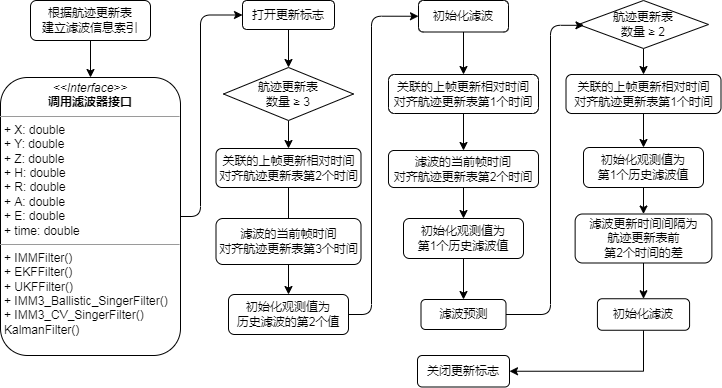

The diagram above was exported from draw.io. Its source (the exported page's mxGraphModel, read from the mxfile embedded in the PNG):
<mxGraphModel dx="758" dy="647" grid="1" gridSize="10" guides="1" tooltips="1" connect="1" arrows="1" fold="1" page="1" pageScale="1" pageWidth="1169" pageHeight="827" math="1" shadow="0">
  <root>
    <mxCell id="0" />
    <mxCell id="1" parent="0" />
    <mxCell id="I78TYOkTlhkK-_Ao6Q62-44" style="edgeStyle=orthogonalEdgeStyle;rounded=1;orthogonalLoop=1;jettySize=auto;html=1;entryX=0;entryY=0.5;entryDx=0;entryDy=0;exitX=1;exitY=0.5;exitDx=0;exitDy=0;" parent="1" source="I78TYOkTlhkK-_Ao6Q62-3" target="I78TYOkTlhkK-_Ao6Q62-43" edge="1">
      <mxGeometry relative="1" as="geometry">
        <Array as="points">
          <mxPoint x="340" y="301" />
          <mxPoint x="340" y="100" />
        </Array>
      </mxGeometry>
    </mxCell>
    <mxCell id="I78TYOkTlhkK-_Ao6Q62-3" value="&lt;p style=&quot;margin:0px;margin-top:4px;text-align:center;&quot;&gt;&lt;i&gt;&amp;lt;&amp;lt;Interface&amp;gt;&amp;gt;&lt;/i&gt;&lt;br&gt;&lt;b&gt;调用滤波器接口&lt;br&gt;&lt;/b&gt;&lt;/p&gt;&lt;hr size=&quot;1&quot;&gt;&lt;p style=&quot;margin:0px;margin-left:4px;&quot;&gt;+ X: double&lt;br&gt;+ Y: double&lt;/p&gt;&lt;p style=&quot;margin:0px;margin-left:4px;&quot;&gt;+ Z: double&lt;/p&gt;&lt;p style=&quot;margin:0px;margin-left:4px;&quot;&gt;+ H: double&lt;/p&gt;&lt;p style=&quot;margin:0px;margin-left:4px;&quot;&gt;+ R: double&lt;/p&gt;&lt;p style=&quot;margin:0px;margin-left:4px;&quot;&gt;+ A: double&lt;/p&gt;&lt;p style=&quot;margin:0px;margin-left:4px;&quot;&gt;+ E: double&lt;/p&gt;&lt;p style=&quot;margin:0px;margin-left:4px;&quot;&gt;+ time: double&lt;/p&gt;&lt;hr size=&quot;1&quot;&gt;&lt;p style=&quot;margin:0px;margin-left:4px;&quot;&gt;&lt;span style=&quot;background-color: initial;&quot;&gt;+&amp;nbsp;IMMFilter()&lt;/span&gt;&lt;br&gt;&lt;/p&gt;&lt;p style=&quot;border-color: var(--border-color); margin: 0px 0px 0px 4px;&quot;&gt;+&amp;nbsp;EKFFilter()&lt;/p&gt;&lt;p style=&quot;margin:0px;margin-left:4px;&quot;&gt;+&amp;nbsp;UKFFilter()&lt;/p&gt;&lt;p style=&quot;margin:0px;margin-left:4px;&quot;&gt;+&amp;nbsp;IMM3_Ballistic_SingerFilter()&lt;/p&gt;&lt;p style=&quot;margin:0px;margin-left:4px;&quot;&gt;+&amp;nbsp;IMM3_CV_SingerFilter()&lt;/p&gt;&lt;p style=&quot;border-color: var(--border-color); margin: 0px 0px 0px 4px;&quot;&gt;&lt;span style=&quot;background-color: initial;&quot;&gt;KalmanFilter()&lt;/span&gt;&lt;br&gt;&lt;/p&gt;" style="verticalAlign=top;align=left;overflow=fill;fontSize=12;fontFamily=Helvetica;html=1;whiteSpace=wrap;rounded=1;" parent="1" vertex="1">
      <mxGeometry x="140" y="162" width="180" height="278" as="geometry" />
    </mxCell>
    <mxCell id="I78TYOkTlhkK-_Ao6Q62-7" value="" style="edgeStyle=orthogonalEdgeStyle;rounded=0;orthogonalLoop=1;jettySize=auto;html=1;exitX=0.5;exitY=1;exitDx=0;exitDy=0;" parent="1" source="I78TYOkTlhkK-_Ao6Q62-4" target="I78TYOkTlhkK-_Ao6Q62-6" edge="1">
      <mxGeometry relative="1" as="geometry">
        <mxPoint x="428" y="208" as="sourcePoint" />
      </mxGeometry>
    </mxCell>
    <mxCell id="I78TYOkTlhkK-_Ao6Q62-4" value="航迹更新表&lt;br&gt;数量 ≥ 3" style="rhombus;whiteSpace=wrap;html=1;rounded=0;" parent="1" vertex="1">
      <mxGeometry x="363" y="152" width="130" height="53" as="geometry" />
    </mxCell>
    <mxCell id="I78TYOkTlhkK-_Ao6Q62-9" value="" style="edgeStyle=orthogonalEdgeStyle;rounded=0;orthogonalLoop=1;jettySize=auto;html=1;" parent="1" source="I78TYOkTlhkK-_Ao6Q62-6" edge="1">
      <mxGeometry relative="1" as="geometry">
        <mxPoint x="428" y="312" as="targetPoint" />
      </mxGeometry>
    </mxCell>
    <mxCell id="I78TYOkTlhkK-_Ao6Q62-6" value="关联的上帧更新相对时间&#10;对齐航迹更新表第2个时间" style="rounded=1;whiteSpace=wrap;" parent="1" vertex="1">
      <mxGeometry x="355.5" y="233" width="145" height="39" as="geometry" />
    </mxCell>
    <mxCell id="I78TYOkTlhkK-_Ao6Q62-16" value="" style="edgeStyle=orthogonalEdgeStyle;rounded=0;orthogonalLoop=1;jettySize=auto;html=1;" parent="1" source="I78TYOkTlhkK-_Ao6Q62-8" target="I78TYOkTlhkK-_Ao6Q62-15" edge="1">
      <mxGeometry relative="1" as="geometry" />
    </mxCell>
    <mxCell id="I78TYOkTlhkK-_Ao6Q62-8" value="滤波的当前帧时间&#10;对齐航迹更新表第3个时间" style="rounded=1;whiteSpace=wrap;" parent="1" vertex="1">
      <mxGeometry x="355.5" y="303" width="145" height="46" as="geometry" />
    </mxCell>
    <mxCell id="I78TYOkTlhkK-_Ao6Q62-11" value="" style="edgeStyle=orthogonalEdgeStyle;rounded=0;orthogonalLoop=1;jettySize=auto;html=1;" parent="1" source="I78TYOkTlhkK-_Ao6Q62-10" target="I78TYOkTlhkK-_Ao6Q62-3" edge="1">
      <mxGeometry relative="1" as="geometry" />
    </mxCell>
    <mxCell id="I78TYOkTlhkK-_Ao6Q62-10" value="根据航迹更新表&lt;br&gt;建立滤波信息索引" style="rounded=1;whiteSpace=wrap;html=1;" parent="1" vertex="1">
      <mxGeometry x="170" y="85" width="120" height="40" as="geometry" />
    </mxCell>
    <mxCell id="I78TYOkTlhkK-_Ao6Q62-28" value="" style="edgeStyle=orthogonalEdgeStyle;rounded=0;orthogonalLoop=1;jettySize=auto;html=1;entryX=0.5;entryY=0;entryDx=0;entryDy=0;" parent="1" source="I78TYOkTlhkK-_Ao6Q62-12" target="I78TYOkTlhkK-_Ao6Q62-29" edge="1">
      <mxGeometry relative="1" as="geometry">
        <mxPoint x="788.0434782608695" y="228" as="targetPoint" />
      </mxGeometry>
    </mxCell>
    <mxCell id="I78TYOkTlhkK-_Ao6Q62-12" value="航迹更新表&lt;br&gt;数量 ≥ 2" style="rhombus;whiteSpace=wrap;html=1;rounded=0;" parent="1" vertex="1">
      <mxGeometry x="718" y="85" width="130" height="48" as="geometry" />
    </mxCell>
    <mxCell id="I78TYOkTlhkK-_Ao6Q62-18" value="" style="edgeStyle=orthogonalEdgeStyle;rounded=1;orthogonalLoop=1;jettySize=auto;html=1;entryX=0;entryY=0.5;entryDx=0;entryDy=0;" parent="1" source="I78TYOkTlhkK-_Ao6Q62-15" target="I78TYOkTlhkK-_Ao6Q62-17" edge="1">
      <mxGeometry relative="1" as="geometry">
        <Array as="points">
          <mxPoint x="511" y="399" />
          <mxPoint x="511" y="101" />
        </Array>
      </mxGeometry>
    </mxCell>
    <mxCell id="I78TYOkTlhkK-_Ao6Q62-15" value="初始化观测值为&#10;历史滤波的第2个值" style="rounded=1;whiteSpace=wrap;" parent="1" vertex="1">
      <mxGeometry x="368" y="379" width="120" height="40" as="geometry" />
    </mxCell>
    <mxCell id="I78TYOkTlhkK-_Ao6Q62-47" value="" style="edgeStyle=orthogonalEdgeStyle;rounded=0;orthogonalLoop=1;jettySize=auto;html=1;" parent="1" source="I78TYOkTlhkK-_Ao6Q62-17" target="I78TYOkTlhkK-_Ao6Q62-30" edge="1">
      <mxGeometry relative="1" as="geometry" />
    </mxCell>
    <mxCell id="I78TYOkTlhkK-_Ao6Q62-17" value="初始化滤波" style="rounded=1;whiteSpace=wrap;" parent="1" vertex="1">
      <mxGeometry x="558" y="85" width="90" height="31.496" as="geometry" />
    </mxCell>
    <mxCell id="I78TYOkTlhkK-_Ao6Q62-55" value="" style="edgeStyle=orthogonalEdgeStyle;rounded=0;orthogonalLoop=1;jettySize=auto;html=1;" parent="1" source="I78TYOkTlhkK-_Ao6Q62-19" target="I78TYOkTlhkK-_Ao6Q62-25" edge="1">
      <mxGeometry relative="1" as="geometry" />
    </mxCell>
    <mxCell id="I78TYOkTlhkK-_Ao6Q62-19" value="初始化观测值为&#10;第1个历史滤波值" style="rounded=1;whiteSpace=wrap;" parent="1" vertex="1">
      <mxGeometry x="543" y="303" width="120" height="40" as="geometry" />
    </mxCell>
    <mxCell id="I78TYOkTlhkK-_Ao6Q62-21" value="" style="edgeStyle=orthogonalEdgeStyle;rounded=0;orthogonalLoop=1;jettySize=auto;html=1;" parent="1" source="I78TYOkTlhkK-_Ao6Q62-20" target="I78TYOkTlhkK-_Ao6Q62-19" edge="1">
      <mxGeometry relative="1" as="geometry" />
    </mxCell>
    <mxCell id="I78TYOkTlhkK-_Ao6Q62-20" value="滤波的当前帧时间&#10;对齐航迹更新表第2个时间" style="rounded=1;whiteSpace=wrap;" parent="1" vertex="1">
      <mxGeometry x="528" y="235" width="150" height="37" as="geometry" />
    </mxCell>
    <mxCell id="I78TYOkTlhkK-_Ao6Q62-50" style="edgeStyle=orthogonalEdgeStyle;rounded=1;orthogonalLoop=1;jettySize=auto;html=1;exitX=1;exitY=0.5;exitDx=0;exitDy=0;entryX=0.042;entryY=0.517;entryDx=0;entryDy=0;entryPerimeter=0;" parent="1" source="I78TYOkTlhkK-_Ao6Q62-25" target="I78TYOkTlhkK-_Ao6Q62-12" edge="1">
      <mxGeometry relative="1" as="geometry">
        <Array as="points">
          <mxPoint x="690" y="399" />
          <mxPoint x="690" y="110" />
        </Array>
      </mxGeometry>
    </mxCell>
    <mxCell id="I78TYOkTlhkK-_Ao6Q62-25" value="滤波预测" style="rounded=1;whiteSpace=wrap;" parent="1" vertex="1">
      <mxGeometry x="560.5" y="384" width="85" height="30" as="geometry" />
    </mxCell>
    <mxCell id="I78TYOkTlhkK-_Ao6Q62-34" value="" style="edgeStyle=orthogonalEdgeStyle;rounded=0;orthogonalLoop=1;jettySize=auto;html=1;" parent="1" source="I78TYOkTlhkK-_Ao6Q62-29" target="I78TYOkTlhkK-_Ao6Q62-33" edge="1">
      <mxGeometry relative="1" as="geometry">
        <mxPoint x="788.047619047619" y="272" as="sourcePoint" />
      </mxGeometry>
    </mxCell>
    <mxCell id="I78TYOkTlhkK-_Ao6Q62-29" value="关联的上帧更新相对时间&#10;对齐航迹更新表第1个时间" style="rounded=1;whiteSpace=wrap;" parent="1" vertex="1">
      <mxGeometry x="705.5" y="159" width="155" height="39" as="geometry" />
    </mxCell>
    <mxCell id="I78TYOkTlhkK-_Ao6Q62-38" value="" style="edgeStyle=orthogonalEdgeStyle;rounded=0;orthogonalLoop=1;jettySize=auto;html=1;exitX=0.5;exitY=1;exitDx=0;exitDy=0;" parent="1" source="I78TYOkTlhkK-_Ao6Q62-30" target="I78TYOkTlhkK-_Ao6Q62-20" edge="1">
      <mxGeometry relative="1" as="geometry">
        <mxPoint x="603.047619047619" y="202" as="sourcePoint" />
      </mxGeometry>
    </mxCell>
    <mxCell id="I78TYOkTlhkK-_Ao6Q62-30" value="关联的上帧更新相对时间&#10;对齐航迹更新表第1个时间" style="rounded=1;whiteSpace=wrap;" parent="1" vertex="1">
      <mxGeometry x="528" y="159" width="150" height="39" as="geometry" />
    </mxCell>
    <mxCell id="I78TYOkTlhkK-_Ao6Q62-39" value="" style="edgeStyle=orthogonalEdgeStyle;rounded=1;orthogonalLoop=1;jettySize=auto;html=1;entryX=0.5;entryY=0;entryDx=0;entryDy=0;" parent="1" source="I78TYOkTlhkK-_Ao6Q62-33" target="I78TYOkTlhkK-_Ao6Q62-36" edge="1">
      <mxGeometry relative="1" as="geometry" />
    </mxCell>
    <mxCell id="I78TYOkTlhkK-_Ao6Q62-33" value="初始化观测值为&#10;第1个历史滤波值" style="rounded=1;whiteSpace=wrap;" parent="1" vertex="1">
      <mxGeometry x="723" y="232" width="120" height="40" as="geometry" />
    </mxCell>
    <mxCell id="I78TYOkTlhkK-_Ao6Q62-41" value="" style="edgeStyle=orthogonalEdgeStyle;rounded=0;orthogonalLoop=1;jettySize=auto;html=1;" parent="1" source="I78TYOkTlhkK-_Ao6Q62-36" target="I78TYOkTlhkK-_Ao6Q62-40" edge="1">
      <mxGeometry relative="1" as="geometry" />
    </mxCell>
    <mxCell id="I78TYOkTlhkK-_Ao6Q62-36" value="滤波更新时间间隔为&#10;航迹更新表前&#10;第2个时间的差" style="rounded=1;whiteSpace=wrap;" parent="1" vertex="1">
      <mxGeometry x="714.625" y="298.5" width="136.75" height="49" as="geometry" />
    </mxCell>
    <mxCell id="I78TYOkTlhkK-_Ao6Q62-54" value="" style="edgeStyle=orthogonalEdgeStyle;rounded=0;orthogonalLoop=1;jettySize=auto;html=1;entryX=1;entryY=0.5;entryDx=0;entryDy=0;exitX=0.5;exitY=1;exitDx=0;exitDy=0;" parent="1" source="I78TYOkTlhkK-_Ao6Q62-40" target="I78TYOkTlhkK-_Ao6Q62-53" edge="1">
      <mxGeometry relative="1" as="geometry" />
    </mxCell>
    <mxCell id="I78TYOkTlhkK-_Ao6Q62-40" value="初始化滤波" style="rounded=1;whiteSpace=wrap;" parent="1" vertex="1">
      <mxGeometry x="736.9371" y="383.252" width="92.12579999999998" height="31.496" as="geometry" />
    </mxCell>
    <mxCell id="I78TYOkTlhkK-_Ao6Q62-51" style="edgeStyle=orthogonalEdgeStyle;rounded=0;orthogonalLoop=1;jettySize=auto;html=1;exitX=0.5;exitY=1;exitDx=0;exitDy=0;entryX=0.5;entryY=0;entryDx=0;entryDy=0;" parent="1" source="I78TYOkTlhkK-_Ao6Q62-43" target="I78TYOkTlhkK-_Ao6Q62-4" edge="1">
      <mxGeometry relative="1" as="geometry" />
    </mxCell>
    <mxCell id="I78TYOkTlhkK-_Ao6Q62-43" value="打开更新标志" style="rounded=1;whiteSpace=wrap;html=1;" parent="1" vertex="1">
      <mxGeometry x="382" y="85" width="92" height="29" as="geometry" />
    </mxCell>
    <mxCell id="I78TYOkTlhkK-_Ao6Q62-53" value="关闭更新标志" style="rounded=1;whiteSpace=wrap;html=1;" parent="1" vertex="1">
      <mxGeometry x="557" y="440" width="92" height="31.496" as="geometry" />
    </mxCell>
  </root>
</mxGraphModel>